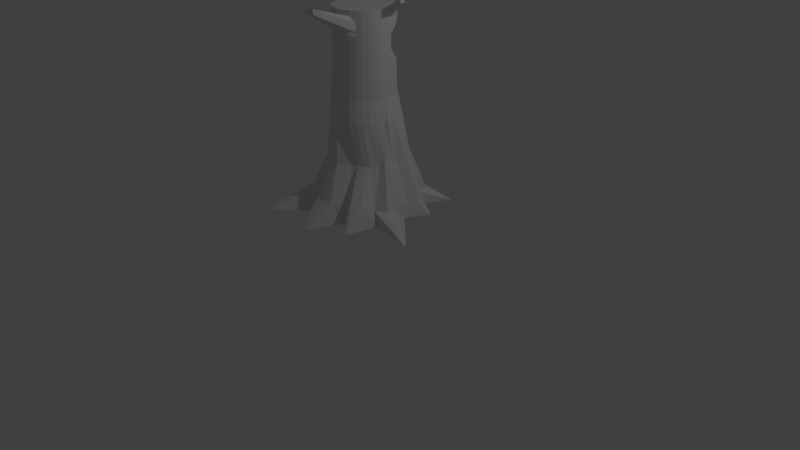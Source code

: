 # Source: tree.blend  (saved by Blender 2.79.0; exported with 4.5.12 LTS)
import bpy
from mathutils import Matrix  # noqa: F401  (used for matrix-valued properties, if any)

bpy.ops.wm.read_factory_settings(use_empty=True)
scene = bpy.context.scene
scene.name = 'Scene'

# ---- collections
col_collection_1 = bpy.data.collections.new('Collection 1'); scene.collection.children.link(col_collection_1)

# ---- world
world_world = bpy.data.worlds.new('World'); scene.world = world_world
world_world.color = (0.05088, 0.05088, 0.05088)
world_world.use_sun_shadow = False
world_world.sun_shadow_jitter_overblur = 0.0
world_world.cycles.sampling_method = 'MANUAL'

# ---- cameras
cam_camera = bpy.data.cameras.new('Camera')
cam_camera.clip_end = 100.0
cam_camera.lens = 35.0
cam_camera.sensor_width = 32.0
cam_camera.sensor_height = 18.0
cam_camera.ortho_scale = 7.314
cam_camera.dof.focus_distance = 0.0
cam_camera.dof.aperture_fstop = 128.0

# ---- lights
light_lamp = bpy.data.lights.new('Lamp', 'POINT')
light_lamp.transmission_factor = 0.0
light_lamp.cutoff_distance = 30.0
light_lamp.energy = 100.0
light_lamp.shadow_buffer_clip_start = 1.001
light_lamp.shadow_soft_size = 0.1
light_lamp.shadow_maximum_resolution = 0.006
light_lamp.use_absolute_resolution = True

# ---- meshes
me_cylinder = bpy.data.meshes.new('Cylinder')
me_cylinder.from_pydata([(0.067, 0.9264, -0.4589), (-0.0342, 0.6904, 0.8296), (0.1281, 0.9204, -0.4589), (0.1005, 0.6771, 0.8296), (0.9854, 1.359, -0.4589), (0.23, 0.6379, 0.8296), (1.001, 1.35, -0.4589), (0.2982, 0.6452, 0.8296), (0.7071, 0.7071, -0.4589), (0.4308, 0.5364, 0.8296), (1.16, 0.5932, -0.4589), (0.5395, 0.4039, 0.8296), (1.214, 0.4928, -0.4589), (0.6204, 0.2527, 0.8296), (0.9857, 0.1448, -0.4589), (0.6701, 0.0886, 0.8296), (0.9951, 0.05026, -0.4589), (0.6869, -0.08203, 0.8296), (1.813, -0.6826, -0.4589), (0.6429, -0.1347, 0.8296), (1.8, -0.7281, -0.4589), (0.6037, -0.2642, 0.8296), (0.9112, -0.5556, -0.4589), (0.5399, -0.3836, 0.8296), (0.758, -1.207, -0.4589), (0.454, -0.4882, 0.8296), (0.7205, -1.227, -0.4589), (0.3494, -0.5741, 0.8296), (0.3827, -0.9239, -0.4589), (0.23, -0.6379, 0.8296), (0.05747, -1.598, -0.4589), (0.08231, -0.663, 0.8296), (-0.02545, -1.606, -0.4589), (-0.04808, -0.6758, 0.8296), (-0.1084, -1.598, -0.4589), (-0.1785, -0.663, 0.8296), (-0.3827, -0.9239, -0.4589), (-0.3039, -0.6249, 0.8296), (-1.151, -1.576, -0.4589), (-0.4194, -0.5632, 0.8296), (-1.303, -1.452, -0.4589), (-0.5207, -0.48, 0.8296), (-0.8315, -0.5556, -0.4589), (-0.6038, -0.3788, 0.8296), (-1.437, -0.2896, -0.4589), (-0.6656, -0.2632, 0.8296), (-1.447, -0.2574, -0.4589), (-0.7036, -0.1378, 0.8296), (-1.45, -0.224, -0.4589), (-0.7165, -0.00742, 0.8296), (-1.447, -0.1905, -0.4589), (-0.7036, 0.123, 0.8296), (-0.9239, 0.2692, -0.4589), (-0.6656, 0.2484, 0.8296), (-1.416, 1.046, -0.4589), (-0.6038, 0.3639, 0.8296), (-1.371, 1.14, -0.4589), (-0.5207, 0.4652, 0.8296), (-0.5556, 0.8315, -0.4589), (-0.4178, 0.5741, 0.8296), (-0.3166, 1.487, -0.4589), (-0.2984, 0.6379, 0.8296), (-0.2612, 1.504, -0.4589), (-0.1689, 0.6771, 0.8296), (0.02315, 0.7944, 0.2809), (0.2609, 0.6096, 0.2809), (0.3826, 0.7202, 0.3268), (0.4895, 0.663, 0.3268), (0.5776, 0.4403, 0.2809), (0.7276, 0.4038, 0.4002), (0.7868, 0.2386, 0.4002), (0.7418, 0.08836, 0.2809), (0.7514, -0.008366, 0.2809), (0.7418, -0.1051, 0.4101), (0.7136, -0.1981, 0.4101), (0.6678, -0.2838, 0.2809), (0.5776, -0.4344, 0.2809), (0.4838, -0.5113, 0.2809), (0.3769, -0.5684, 0.2809), (0.2609, -0.6036, 0.2809), (0.02315, -0.7885, 0.2809), (-0.1313, -0.7732, 0.2809), (-0.2797, -0.7282, 0.2809), (-0.4166, -0.6551, 0.2809), (-0.5365, -0.5566, 0.2809), (-0.6349, -0.4367, 0.2809), (-0.7825, -0.2999, 0.308), (-0.8275, -0.1514, 0.308), (-0.8427, 0.002995, 0.308), (-0.8275, 0.1574, 0.308), (-0.7081, 0.3059, 0.2809), (-0.7751, 0.5396, 0.3526), (-0.6767, 0.6596, 0.3526), (-0.4166, 0.6611, 0.2809), (-0.2797, 0.8155, 0.1602), (-0.1313, 0.8606, 0.1602), (0.07315, 0.6181, 1.13), (-0.0498, 0.6302, 1.13), (0.1914, 0.5823, 1.13), (0.3003, 0.524, 1.13), (0.3959, 0.4457, 1.13), (0.4742, 0.3501, 1.13), (0.5325, 0.2412, 1.13), (0.5683, 0.123, 1.13), (0.5804, 1.561e-07, 1.13), (0.5683, -0.123, 1.13), (0.5325, -0.2412, 1.13), (0.4742, -0.3501, 1.13), (0.3959, -0.4457, 1.13), (0.3003, -0.524, 1.13), (0.1914, -0.5823, 1.13), (0.07315, -0.6181, 1.13), (-0.0498, -0.6302, 1.13), (-0.1728, -0.6181, 1.13), (-0.291, -0.5823, 1.13), (-0.3999, -0.524, 1.13), (-0.4955, -0.4457, 1.13), (-0.5738, -0.3501, 1.13), (-0.6321, -0.2412, 1.13), (-0.6679, -0.123, 1.13), (-0.6801, 7.171e-07, 1.13), (-0.6679, 0.123, 1.13), (-0.6321, 0.2412, 1.13), (-0.5738, 0.3501, 1.13), (-0.4955, 0.4457, 1.13), (-0.3999, 0.524, 1.13), (-0.291, 0.5823, 1.13), (-0.1728, 0.6181, 1.13), (0.0975, 0.5885, 1.588), (-0.01955, 0.6, 1.588), (0.15, 0.4551, 1.588), (0.2537, 0.3997, 1.588), (0.3446, 0.3251, 1.588), (0.4793, 0.3333, 1.588), (0.5348, 0.2296, 1.588), (0.5689, 0.1171, 1.588), (0.5804, 1.609e-07, 1.588), (0.5689, -0.1171, 1.588), (0.5348, -0.2296, 1.588), (0.4793, -0.3333, 1.588), (0.4047, -0.4243, 1.588), (0.3138, -0.4989, 1.588), (0.2101, -0.5543, 1.588), (0.0975, -0.5885, 1.588), (-0.01956, -0.6, 1.588), (-0.1366, -0.5885, 1.588), (-0.2492, -0.5543, 1.588), (-0.3529, -0.4989, 1.588), (-0.4438, -0.4243, 1.588), (-0.5184, -0.3333, 1.588), (-0.5739, -0.2296, 1.588), (-0.608, -0.1171, 1.588), (-0.6196, 6.949e-07, 1.588), (-0.608, 0.1171, 1.588), (-0.5739, 0.2296, 1.588), (-0.5184, 0.3333, 1.588), (-0.4438, 0.4243, 1.588), (-0.3529, 0.4989, 1.588), (-0.2492, 0.5543, 1.588), (-0.1366, 0.5885, 1.588), (0.03741, 0.4893, 1.655), (-0.01955, 0.6, 1.655), (0.01741, 0.3586, 1.655), (0.1211, 0.3032, 1.655), (0.2121, 0.2286, 1.655), (0.4192, 0.2341, 1.655), (0.5348, 0.2296, 1.655), (0.5689, 0.1171, 1.655), (0.5804, 1.609e-07, 1.655), (0.5689, -0.1171, 1.655), (0.5348, -0.2296, 1.655), (0.4793, -0.3333, 1.655), (0.4047, -0.4243, 1.655), (0.3138, -0.4989, 1.655), (0.2101, -0.5543, 1.655), (0.0975, -0.5885, 1.655), (-0.01956, -0.6, 1.655), (-0.1366, -0.5885, 1.655), (-0.2492, -0.5543, 1.655), (-0.3529, -0.4989, 1.655), (-0.4438, -0.4243, 1.655), (-0.5184, -0.3333, 1.655), (-0.5739, -0.2296, 1.655), (-0.608, -0.1171, 1.655), (-0.6196, 6.949e-07, 1.655), (-0.608, 0.1171, 1.655), (-0.5739, 0.2296, 1.655), (-0.5184, 0.3333, 1.655), (-0.4438, 0.4243, 1.655), (-0.3529, 0.4989, 1.655), (-0.2492, 0.5543, 1.655), (-0.1366, 0.5885, 1.655), (-0.09515, 0.3928, 1.717), (-0.07965, 0.5008, 1.717), (0.01741, 0.3586, 1.717), (0.1211, 0.3032, 1.717), (0.2121, 0.2286, 1.717), (0.2867, 0.1377, 1.717), (0.4747, 0.1304, 1.717), (0.5689, 0.1171, 1.717), (0.5804, 1.609e-07, 1.717), (0.5689, -0.1171, 1.717), (0.5348, -0.2296, 1.717), (0.4793, -0.3333, 1.717), (0.4047, -0.4243, 1.717), (0.3138, -0.4989, 1.717), (0.2101, -0.5543, 1.717), (0.0975, -0.5885, 1.717), (-0.01956, -0.6, 1.717), (-0.1366, -0.5885, 1.717), (-0.2492, -0.5543, 1.717), (-0.3529, -0.4989, 1.717), (-0.4438, -0.4243, 1.717), (-0.5184, -0.3333, 1.717), (-0.5739, -0.2296, 1.717), (-0.608, -0.1171, 1.717), (-0.6196, 6.949e-07, 1.717), (-0.608, 0.1171, 1.717), (-0.5739, 0.2296, 1.717), (-0.5184, 0.3333, 1.717), (-0.4438, 0.4243, 1.717), (-0.3529, 0.4989, 1.717), (-0.2492, 0.5543, 1.717), (-0.1366, 0.5885, 1.717), (-0.09515, 0.3928, 1.786), (-0.07965, 0.5008, 1.786), (0.01741, 0.3586, 1.786), (0.1211, 0.3032, 1.786), (0.2121, 0.2286, 1.786), (0.2867, 0.1377, 1.786), (0.4747, 0.1304, 1.786), (0.5689, 0.1171, 1.786), (0.5804, 1.609e-07, 1.786), (0.5689, -0.1171, 1.786), (0.5348, -0.2296, 1.786), (0.4793, -0.3333, 1.786), (0.4047, -0.4243, 1.786), (0.3138, -0.4989, 1.786), (0.2101, -0.5543, 1.786), (0.0975, -0.5885, 1.786), (-0.01956, -0.6, 1.786), (-0.1366, -0.5885, 1.786), (-0.2492, -0.5543, 1.786), (-0.3529, -0.4989, 1.786), (-0.4438, -0.4243, 1.786), (-0.5184, -0.3333, 1.786), (-0.5739, -0.2296, 1.786), (-0.608, -0.1171, 1.786), (-0.6196, 6.949e-07, 1.786), (-0.608, 0.1171, 1.786), (-0.5739, 0.2296, 1.786), (-0.5184, 0.3333, 1.786), (-0.4438, 0.4243, 1.786), (-0.3529, 0.4989, 1.786), (-0.2492, 0.5543, 1.786), (-0.1366, 0.5885, 1.786), (-0.09515, 0.3928, 1.856), (-0.07965, 0.5008, 1.856), (0.01741, 0.3586, 1.856), (0.1211, 0.3032, 1.856), (0.2121, 0.2286, 1.856), (0.2867, 0.1377, 1.856), (0.4747, 0.1304, 1.856), (0.5689, 0.1171, 1.856), (0.5804, 1.609e-07, 1.856), (0.5689, -0.1171, 1.856), (0.5348, -0.2296, 1.856), (0.4793, -0.3333, 1.856), (0.4047, -0.4243, 1.856), (0.3138, -0.4989, 1.856), (0.2101, -0.5543, 1.856), (0.0975, -0.5885, 1.856), (-0.01956, -0.6, 1.856), (-0.1366, -0.5885, 1.856), (-0.2492, -0.5543, 1.856), (-0.3529, -0.4989, 1.856), (-0.4438, -0.4243, 1.856), (-0.5184, -0.3333, 1.856), (-0.5739, -0.2296, 1.856), (-0.608, -0.1171, 1.856), (-0.6196, 6.949e-07, 1.856), (-0.608, 0.1171, 1.856), (-0.5739, 0.2296, 1.856), (-0.5184, 0.3333, 1.856), (-0.4438, 0.4243, 1.856), (-0.3529, 0.4989, 1.856), (-0.2492, 0.5543, 1.856), (-0.1366, 0.5885, 1.856), (-0.09515, 0.3928, 1.924), (-0.07965, 0.5008, 1.924), (0.01741, 0.3586, 1.924), (0.1211, 0.3032, 1.924), (0.2121, 0.2286, 1.924), (0.2867, 0.1377, 1.924), (0.4747, 0.1304, 1.924), (0.5689, 0.1171, 1.924), (0.5804, 1.609e-07, 1.924), (0.5689, -0.1171, 1.924), (0.5348, -0.2296, 1.924), (0.4793, -0.3333, 1.924), (0.4047, -0.4243, 1.924), (0.3138, -0.4989, 1.924), (0.2101, -0.6425, 1.985), (0.0975, -0.6766, 1.985), (-0.01956, -0.6882, 1.985), (-0.1366, -0.5885, 1.924), (-0.2492, -0.5543, 1.924), (-0.3529, -0.4989, 1.924), (-0.4438, -0.4243, 1.924), (-0.5184, -0.3333, 1.924), (-0.5739, -0.2296, 1.924), (-0.608, -0.1171, 1.924), (-0.6196, 6.949e-07, 1.924), (-0.608, 0.1171, 1.924), (-0.5739, 0.2296, 1.924), (-0.5184, 0.3333, 1.924), (-0.4438, 0.4243, 1.924), (-0.3529, 0.4989, 1.924), (-0.2492, 0.5543, 1.924), (-0.1366, 0.5885, 1.924), (0.03741, 0.4893, 1.985), (-0.01955, 0.6, 1.985), (0.01741, 0.3586, 1.985), (0.1211, 0.3032, 1.985), (0.2121, 0.2286, 1.985), (0.4192, 0.2341, 1.985), (0.5348, 0.2296, 1.985), (0.5689, 0.1171, 1.985), (0.5804, 1.609e-07, 1.985), (0.5689, -0.1171, 1.985), (0.5348, -0.2296, 1.985), (0.4793, -0.3333, 1.985), (0.4047, -0.4243, 1.985), (0.3138, -0.4989, 1.985), (0.1609, -1.309, 2.263), (0.09685, -1.328, 2.263), (0.03021, -1.335, 2.263), (-0.1366, -0.5885, 1.985), (-0.2492, -0.5543, 1.985), (-0.3529, -0.4989, 1.985), (-0.4438, -0.4243, 1.985), (-0.5184, -0.3333, 1.985), (-0.5739, -0.2296, 1.985), (-0.608, -0.1171, 1.985), (-0.6196, 6.949e-07, 1.985), (-0.608, 0.1171, 1.985), (-0.5739, 0.2296, 1.985), (-0.5184, 0.3333, 1.985), (-0.4438, 0.4243, 1.985), (-0.3529, 0.4989, 1.985), (-0.2492, 0.5543, 1.985), (-0.1366, 0.5885, 1.985), (0.0975, 0.5885, 2.047), (-0.01955, 0.6, 2.047), (0.15, 0.4551, 2.047), (0.2537, 0.3997, 2.047), (0.3446, 0.3251, 2.047), (0.4793, 0.3333, 2.047), (0.5348, 0.2296, 2.047), (0.5689, 0.1171, 2.047), (0.5804, 1.609e-07, 2.047), (0.5689, -0.1171, 2.047), (0.5348, -0.2296, 2.047), (0.4793, -0.3333, 2.047), (0.4047, -0.4243, 2.047), (0.3138, -0.4989, 2.047), (0.1609, -1.309, 2.299), (0.09685, -1.328, 2.299), (0.03021, -1.335, 2.299), (-0.1366, -0.5885, 2.047), (-0.2492, -0.5543, 2.047), (-0.3529, -0.4989, 2.047), (-0.4438, -0.4243, 2.047), (-0.5184, -0.3333, 2.047), (-0.5739, -0.2296, 2.047), (-0.608, -0.1171, 2.047), (-0.6196, 6.949e-07, 2.047), (-0.608, 0.1171, 2.047), (-0.5739, 0.2296, 2.047), (-0.5184, 0.3333, 2.047), (-0.4438, 0.4243, 2.047), (-0.3529, 0.4989, 2.047), (-0.2492, 0.5543, 2.047), (-0.1366, 0.5885, 2.047), (0.0975, 0.5885, 2.099), (-0.01955, 0.6, 2.099), (0.2101, 0.5543, 2.099), (0.3138, 0.4989, 2.099), (0.4047, 0.4243, 2.099), (0.4793, 0.3333, 2.099), (0.5348, 0.2296, 2.099), (0.5689, 0.1171, 2.099), (0.5804, 1.609e-07, 2.099), (0.5689, -0.1171, 2.099), (0.5348, -0.2296, 2.099), (0.4793, -0.3333, 2.099), (0.4047, -0.4243, 2.099), (0.3138, -0.4989, 2.099), (0.1609, -1.309, 2.328), (0.09685, -1.328, 2.328), (0.03021, -1.335, 2.328), (-0.1366, -0.5885, 2.099), (-0.2492, -0.5543, 2.099), (-0.3529, -0.4989, 2.099), (-0.4438, -0.4243, 2.099), (-0.5184, -0.3333, 2.099), (-0.5739, -0.2296, 2.099), (-0.608, -0.1171, 2.099), (-0.6196, 6.949e-07, 2.099), (-0.608, 0.1171, 2.099), (-0.5739, 0.2296, 2.099), (-0.5184, 0.3333, 2.099), (-0.4438, 0.4243, 2.099), (-0.3529, 0.4989, 2.099), (-0.2492, 0.5543, 2.099), (-0.1366, 0.5885, 2.099), (0.0975, 0.5885, 2.141), (-0.01955, 0.6, 2.141), (0.2101, 0.5543, 2.141), (0.3138, 0.4989, 2.141), (0.4047, 0.4243, 2.141), (0.4793, 0.3333, 2.141), (0.5348, 0.2296, 2.141), (0.5689, 0.1171, 2.141), (0.5804, 1.609e-07, 2.141), (0.5689, -0.1171, 2.141), (0.5348, -0.2296, 2.141), (0.4793, -0.3333, 2.141), (0.4047, -0.4243, 2.141), (0.3138, -0.4989, 2.174), (0.2101, -0.5543, 2.174), (0.0975, -0.5885, 2.174), (-0.01956, -0.6, 2.174), (-0.1366, -0.5885, 2.174), (-0.2492, -0.5543, 2.141), (-0.3529, -0.4989, 2.141), (-0.4438, -0.4243, 2.141), (-0.5184, -0.3333, 2.141), (-0.5739, -0.2296, 2.141), (-0.608, -0.1171, 2.141), (-0.6196, 6.949e-07, 2.141), (-0.608, 0.1171, 2.141), (-0.5739, 0.2296, 2.141), (-0.5184, 0.3333, 2.141), (-0.4438, 0.4243, 2.141), (-0.3529, 0.4989, 2.141), (-0.2492, 0.5543, 2.141), (-0.1366, 0.5885, 2.141), (0.0975, 0.5885, 2.184), (-0.01955, 0.6, 2.184), (0.2101, 0.5543, 2.184), (0.3138, 0.4989, 2.184), (0.4047, 0.4243, 2.184), (0.4793, 0.3333, 2.184), (0.5348, 0.2296, 2.184), (0.9249, 0.1171, 2.342), (0.9364, 1.609e-07, 2.342), (0.5689, -0.1171, 2.184), (0.5348, -0.2296, 2.184), (0.4793, -0.3333, 2.184), (0.4047, -0.4243, 2.184), (0.3138, -0.4989, 2.184), (0.2101, -0.5543, 2.184), (0.0975, -0.5885, 2.184), (-0.01956, -0.6, 2.184), (-0.1366, -0.5885, 2.184), (-0.2492, -0.5543, 2.184), (-0.3529, -0.4989, 2.184), (-0.4438, -0.4243, 2.184), (-0.5184, -0.3333, 2.184), (-0.5739, -0.2296, 2.184), (-0.608, -0.1171, 2.184), (-0.6196, 6.949e-07, 2.184), (-0.608, 0.1171, 2.184), (-0.5739, 0.2296, 2.184), (-0.5184, 0.3333, 2.184), (-0.4438, 0.4243, 2.184), (-0.3529, 0.4989, 2.184), (-0.2492, 0.5543, 2.184), (-0.1366, 0.5885, 2.184), (0.0975, 0.5885, 2.238), (-0.01955, 0.6, 2.238), (0.2101, 0.5543, 2.238), (0.3138, 0.4989, 2.238), (0.4047, 0.4243, 2.238), (0.4793, 0.3333, 2.238), (0.5348, 0.2296, 2.238), (0.9249, 0.1171, 2.396), (0.9364, 1.609e-07, 2.396), (0.5689, -0.1171, 2.238), (0.5348, -0.2296, 2.238), (0.4793, -0.3333, 2.238), (0.4047, -0.4243, 2.238), (0.3138, -0.4989, 2.238), (0.2101, -0.5543, 2.238), (0.0975, -0.5885, 2.238), (-0.01956, -0.6, 2.238), (-0.1366, -0.5885, 2.238), (-0.2492, -0.5543, 2.238), (-0.3529, -0.4989, 2.238), (-0.4438, -0.4243, 2.238), (-0.5184, -0.3333, 2.238), (-0.5739, -0.2296, 2.238), (-0.608, -0.1171, 2.238), (-0.6196, 6.949e-07, 2.238), (-0.608, 0.1171, 2.238), (-0.5739, 0.2296, 2.238), (-0.5184, 0.3333, 2.238), (-0.4438, 0.4243, 2.238), (-0.3529, 0.4989, 2.238), (-0.2492, 0.5543, 2.238), (-0.1366, 0.5885, 2.238), (0.1899, 0.8983, -0.2637), (0.5078, 1.049, -0.2637), (0.6761, 0.9592, -0.2637), (0.6883, 0.6883, -0.2637), (0.966, 0.5464, -0.2637), (1.056, 0.3781, -0.2637), (0.9547, 0.1899, -0.2637), (0.9734, 8.146e-08, -0.2637), (1.083, -0.2414, -0.2637), (1.028, -0.424, -0.2637), (0.8094, -0.5408, -0.2637), (0.7302, -0.8205, -0.1075), (0.5827, -0.9416, -0.1075), (0.3725, -0.8993, -0.2637), (0.1899, -1.116, -0.169), (-3.14e-07, -1.135, -0.169), (-0.1899, -1.116, -0.169), (-0.3725, -0.8993, -0.2637), (-0.7144, -0.8094, -0.1925), (-0.8619, -0.6883, -0.1925), (-0.8094, -0.5408, -0.2637), (-0.9036, -0.3725, -0.08773), (-0.9589, -0.1899, -0.08773), (-0.9777, 9.479e-07, -0.08773), (-0.9589, 0.1899, -0.08773), (-0.8993, 0.3725, -0.2637), (-1.159, 0.7295, -0.2637), (-1.038, 0.877, -0.2637), (-0.5408, 0.8094, -0.2637), (-0.3532, 1.019, -0.2358), (-0.1805, 1.072, -0.2358), (3.157e-09, 0.917, -0.2637)], [], [(64, 1, 3, 65), (65, 3, 5, 66), (66, 5, 7, 67), (67, 7, 9, 68), (68, 9, 11, 69), (69, 11, 13, 70), (70, 13, 15, 71), (71, 15, 17, 72), (72, 17, 19, 73), (73, 19, 21, 74), (74, 21, 23, 75), (75, 23, 25, 76), (76, 25, 27, 77), (77, 27, 29, 78), (78, 29, 31, 79), (79, 31, 33, 80), (80, 33, 35, 81), (81, 35, 37, 82), (82, 37, 39, 83), (83, 39, 41, 84), (84, 41, 43, 85), (85, 43, 45, 86), (86, 45, 47, 87), (87, 47, 49, 88), (88, 49, 51, 89), (89, 51, 53, 90), (90, 53, 55, 91), (91, 55, 57, 92), (92, 57, 59, 93), (93, 59, 61, 94), (61, 59, 125, 126), (94, 61, 63, 95), (95, 63, 1, 64), (0, 2, 4, 6, 8, 10, 12, 14, 16, 18, 20, 22, 24, 26, 28, 30, 32, 34, 36, 38, 40, 42, 44, 46, 48, 50, 52, 54, 56, 58, 60, 62), (542, 95, 64, 543), (541, 94, 95, 542), (540, 93, 94, 541), (539, 92, 93, 540), (538, 91, 92, 539), (537, 90, 91, 538), (536, 89, 90, 537), (535, 88, 89, 536), (534, 87, 88, 535), (533, 86, 87, 534), (532, 85, 86, 533), (531, 84, 85, 532), (530, 83, 84, 531), (529, 82, 83, 530), (528, 81, 82, 529), (527, 80, 81, 528), (526, 79, 80, 527), (525, 78, 79, 526), (524, 77, 78, 525), (523, 76, 77, 524), (522, 75, 76, 523), (521, 74, 75, 522), (520, 73, 74, 521), (519, 72, 73, 520), (518, 71, 72, 519), (517, 70, 71, 518), (516, 69, 70, 517), (515, 68, 69, 516), (514, 67, 68, 515), (513, 66, 67, 514), (512, 65, 66, 513), (543, 64, 65, 512), (120, 119, 151, 152), (17, 15, 103, 104), (35, 33, 112, 113), (53, 51, 121, 122), (9, 7, 99, 100), (27, 25, 108, 109), (45, 43, 117, 118), (63, 61, 126, 127), (19, 17, 104, 105), (37, 35, 113, 114), (55, 53, 122, 123), (11, 9, 100, 101), (29, 27, 109, 110), (47, 45, 118, 119), (3, 1, 97, 96), (1, 63, 127, 97), (21, 19, 105, 106), (39, 37, 114, 115), (57, 55, 123, 124), (13, 11, 101, 102), (31, 29, 110, 111), (49, 47, 119, 120), (5, 3, 96, 98), (23, 21, 106, 107), (41, 39, 115, 116), (59, 57, 124, 125), (15, 13, 102, 103), (33, 31, 111, 112), (51, 49, 120, 121), (7, 5, 98, 99), (25, 23, 107, 108), (43, 41, 116, 117), (155, 154, 186, 187), (107, 106, 138, 139), (121, 120, 152, 153), (108, 107, 139, 140), (122, 121, 153, 154), (109, 108, 140, 141), (123, 122, 154, 155), (110, 109, 141, 142), (96, 97, 129, 128), (124, 123, 155, 156), (111, 110, 142, 143), (98, 96, 128, 130), (125, 124, 156, 157), (112, 111, 143, 144), (99, 98, 130, 131), (126, 125, 157, 158), (113, 112, 144, 145), (100, 99, 131, 132), (127, 126, 158, 159), (114, 113, 145, 146), (101, 100, 132, 133), (97, 127, 159, 129), (115, 114, 146, 147), (102, 101, 133, 134), (116, 115, 147, 148), (103, 102, 134, 135), (117, 116, 148, 149), (104, 103, 135, 136), (118, 117, 149, 150), (105, 104, 136, 137), (119, 118, 150, 151), (106, 105, 137, 138), (163, 162, 194, 195), (142, 141, 173, 174), (128, 129, 161, 160), (156, 155, 187, 188), (143, 142, 174, 175), (130, 128, 160, 162), (157, 156, 188, 189), (144, 143, 175, 176), (131, 130, 162, 163), (158, 157, 189, 190), (145, 144, 176, 177), (132, 131, 163, 164), (159, 158, 190, 191), (146, 145, 177, 178), (133, 132, 164, 165), (129, 159, 191, 161), (147, 146, 178, 179), (134, 133, 165, 166), (148, 147, 179, 180), (135, 134, 166, 167), (149, 148, 180, 181), (136, 135, 167, 168), (150, 149, 181, 182), (137, 136, 168, 169), (151, 150, 182, 183), (138, 137, 169, 170), (152, 151, 183, 184), (139, 138, 170, 171), (153, 152, 184, 185), (140, 139, 171, 172), (154, 153, 185, 186), (141, 140, 172, 173), (198, 197, 229, 230), (190, 189, 221, 222), (177, 176, 208, 209), (164, 163, 195, 196), (191, 190, 222, 223), (178, 177, 209, 210), (165, 164, 196, 197), (161, 191, 223, 193), (179, 178, 210, 211), (166, 165, 197, 198), (180, 179, 211, 212), (167, 166, 198, 199), (181, 180, 212, 213), (168, 167, 199, 200), (182, 181, 213, 214), (169, 168, 200, 201), (183, 182, 214, 215), (170, 169, 201, 202), (184, 183, 215, 216), (171, 170, 202, 203), (185, 184, 216, 217), (172, 171, 203, 204), (186, 185, 217, 218), (173, 172, 204, 205), (187, 186, 218, 219), (174, 173, 205, 206), (160, 161, 193, 192), (188, 187, 219, 220), (175, 174, 206, 207), (162, 160, 192, 194), (189, 188, 220, 221), (176, 175, 207, 208), (233, 232, 264, 265), (212, 211, 243, 244), (199, 198, 230, 231), (213, 212, 244, 245), (200, 199, 231, 232), (214, 213, 245, 246), (201, 200, 232, 233), (215, 214, 246, 247), (202, 201, 233, 234), (216, 215, 247, 248), (203, 202, 234, 235), (217, 216, 248, 249), (204, 203, 235, 236), (218, 217, 249, 250), (205, 204, 236, 237), (219, 218, 250, 251), (206, 205, 237, 238), (192, 193, 225, 224), (220, 219, 251, 252), (207, 206, 238, 239), (194, 192, 224, 226), (221, 220, 252, 253), (208, 207, 239, 240), (195, 194, 226, 227), (222, 221, 253, 254), (209, 208, 240, 241), (196, 195, 227, 228), (223, 222, 254, 255), (210, 209, 241, 242), (197, 196, 228, 229), (193, 223, 255, 225), (211, 210, 242, 243), (268, 267, 299, 300), (247, 246, 278, 279), (234, 233, 265, 266), (248, 247, 279, 280), (235, 234, 266, 267), (249, 248, 280, 281), (236, 235, 267, 268), (250, 249, 281, 282), (237, 236, 268, 269), (251, 250, 282, 283), (238, 237, 269, 270), (224, 225, 257, 256), (252, 251, 283, 284), (239, 238, 270, 271), (226, 224, 256, 258), (253, 252, 284, 285), (240, 239, 271, 272), (227, 226, 258, 259), (254, 253, 285, 286), (241, 240, 272, 273), (228, 227, 259, 260), (255, 254, 286, 287), (242, 241, 273, 274), (229, 228, 260, 261), (225, 255, 287, 257), (243, 242, 274, 275), (230, 229, 261, 262), (244, 243, 275, 276), (231, 230, 262, 263), (245, 244, 276, 277), (232, 231, 263, 264), (246, 245, 277, 278), (303, 302, 334, 335), (282, 281, 313, 314), (269, 268, 300, 301), (283, 282, 314, 315), (270, 269, 301, 302), (256, 257, 289, 288), (284, 283, 315, 316), (271, 270, 302, 303), (258, 256, 288, 290), (285, 284, 316, 317), (272, 271, 303, 304), (259, 258, 290, 291), (286, 285, 317, 318), (273, 272, 304, 305), (260, 259, 291, 292), (287, 286, 318, 319), (274, 273, 305, 306), (261, 260, 292, 293), (257, 287, 319, 289), (275, 274, 306, 307), (262, 261, 293, 294), (276, 275, 307, 308), (263, 262, 294, 295), (277, 276, 308, 309), (264, 263, 295, 296), (278, 277, 309, 310), (265, 264, 296, 297), (279, 278, 310, 311), (266, 265, 297, 298), (280, 279, 311, 312), (267, 266, 298, 299), (281, 280, 312, 313), (338, 337, 369, 370), (290, 288, 320, 322), (317, 316, 348, 349), (304, 303, 335, 336), (291, 290, 322, 323), (318, 317, 349, 350), (305, 304, 336, 337), (292, 291, 323, 324), (319, 318, 350, 351), (306, 305, 337, 338), (293, 292, 324, 325), (289, 319, 351, 321), (307, 306, 338, 339), (294, 293, 325, 326), (308, 307, 339, 340), (295, 294, 326, 327), (309, 308, 340, 341), (296, 295, 327, 328), (310, 309, 341, 342), (297, 296, 328, 329), (311, 310, 342, 343), (298, 297, 329, 330), (312, 311, 343, 344), (299, 298, 330, 331), (313, 312, 344, 345), (300, 299, 331, 332), (314, 313, 345, 346), (301, 300, 332, 333), (315, 314, 346, 347), (302, 301, 333, 334), (288, 289, 321, 320), (316, 315, 347, 348), (373, 372, 404, 405), (325, 324, 356, 357), (321, 351, 383, 353), (339, 338, 370, 371), (326, 325, 357, 358), (340, 339, 371, 372), (327, 326, 358, 359), (341, 340, 372, 373), (328, 327, 359, 360), (342, 341, 373, 374), (329, 328, 360, 361), (343, 342, 374, 375), (330, 329, 361, 362), (344, 343, 375, 376), (331, 330, 362, 363), (345, 344, 376, 377), (332, 331, 363, 364), (346, 345, 377, 378), (333, 332, 364, 365), (347, 346, 378, 379), (334, 333, 365, 366), (320, 321, 353, 352), (348, 347, 379, 380), (335, 334, 366, 367), (322, 320, 352, 354), (349, 348, 380, 381), (336, 335, 367, 368), (323, 322, 354, 355), (350, 349, 381, 382), (337, 336, 368, 369), (324, 323, 355, 356), (351, 350, 382, 383), (408, 407, 439, 440), (360, 359, 391, 392), (374, 373, 405, 406), (361, 360, 392, 393), (375, 374, 406, 407), (362, 361, 393, 394), (376, 375, 407, 408), (363, 362, 394, 395), (377, 376, 408, 409), (364, 363, 395, 396), (378, 377, 409, 410), (365, 364, 396, 397), (379, 378, 410, 411), (366, 365, 397, 398), (352, 353, 385, 384), (380, 379, 411, 412), (367, 366, 398, 399), (354, 352, 384, 386), (381, 380, 412, 413), (368, 367, 399, 400), (355, 354, 386, 387), (382, 381, 413, 414), (369, 368, 400, 401), (356, 355, 387, 388), (383, 382, 414, 415), (370, 369, 401, 402), (357, 356, 388, 389), (353, 383, 415, 385), (371, 370, 402, 403), (358, 357, 389, 390), (372, 371, 403, 404), (359, 358, 390, 391), (443, 442, 474, 475), (395, 394, 426, 427), (409, 408, 440, 441), (396, 395, 427, 428), (410, 409, 441, 442), (397, 396, 428, 429), (411, 410, 442, 443), (398, 397, 429, 430), (384, 385, 417, 416), (412, 411, 443, 444), (399, 398, 430, 431), (386, 384, 416, 418), (413, 412, 444, 445), (400, 399, 431, 432), (387, 386, 418, 419), (414, 413, 445, 446), (401, 400, 432, 433), (388, 387, 419, 420), (415, 414, 446, 447), (402, 401, 433, 434), (389, 388, 420, 421), (385, 415, 447, 417), (403, 402, 434, 435), (390, 389, 421, 422), (404, 403, 435, 436), (391, 390, 422, 423), (405, 404, 436, 437), (392, 391, 423, 424), (406, 405, 437, 438), (393, 392, 424, 425), (407, 406, 438, 439), (394, 393, 425, 426), (478, 477, 509, 510), (430, 429, 461, 462), (416, 417, 449, 448), (444, 443, 475, 476), (431, 430, 462, 463), (418, 416, 448, 450), (445, 444, 476, 477), (432, 431, 463, 464), (419, 418, 450, 451), (446, 445, 477, 478), (433, 432, 464, 465), (420, 419, 451, 452), (447, 446, 478, 479), (434, 433, 465, 466), (421, 420, 452, 453), (417, 447, 479, 449), (435, 434, 466, 467), (422, 421, 453, 454), (436, 435, 467, 468), (423, 422, 454, 455), (437, 436, 468, 469), (424, 423, 455, 456), (438, 437, 469, 470), (425, 424, 456, 457), (439, 438, 470, 471), (426, 425, 457, 458), (440, 439, 471, 472), (427, 426, 458, 459), (441, 440, 472, 473), (428, 427, 459, 460), (442, 441, 473, 474), (429, 428, 460, 461), (480, 481, 511, 510, 509, 508, 507, 506, 505, 504, 503, 502, 501, 500, 499, 498, 497, 496, 495, 494, 493, 492, 491, 490, 489, 488, 487, 486, 485, 484, 483, 482), (465, 464, 496, 497), (452, 451, 483, 484), (479, 478, 510, 511), (466, 465, 497, 498), (453, 452, 484, 485), (449, 479, 511, 481), (467, 466, 498, 499), (454, 453, 485, 486), (468, 467, 499, 500), (455, 454, 486, 487), (469, 468, 500, 501), (456, 455, 487, 488), (470, 469, 501, 502), (457, 456, 488, 489), (471, 470, 502, 503), (458, 457, 489, 490), (472, 471, 503, 504), (459, 458, 490, 491), (473, 472, 504, 505), (460, 459, 491, 492), (474, 473, 505, 506), (461, 460, 492, 493), (475, 474, 506, 507), (462, 461, 493, 494), (448, 449, 481, 480), (476, 475, 507, 508), (463, 462, 494, 495), (450, 448, 480, 482), (477, 476, 508, 509), (464, 463, 495, 496), (451, 450, 482, 483), (0, 543, 512, 2), (2, 512, 513, 4), (4, 513, 514, 6), (6, 514, 515, 8), (8, 515, 516, 10), (10, 516, 517, 12), (12, 517, 518, 14), (14, 518, 519, 16), (16, 519, 520, 18), (18, 520, 521, 20), (20, 521, 522, 22), (22, 522, 523, 24), (24, 523, 524, 26), (26, 524, 525, 28), (28, 525, 526, 30), (30, 526, 527, 32), (32, 527, 528, 34), (34, 528, 529, 36), (36, 529, 530, 38), (38, 530, 531, 40), (40, 531, 532, 42), (42, 532, 533, 44), (44, 533, 534, 46), (46, 534, 535, 48), (48, 535, 536, 50), (50, 536, 537, 52), (52, 537, 538, 54), (54, 538, 539, 56), (56, 539, 540, 58), (58, 540, 541, 60), (60, 541, 542, 62), (62, 542, 543, 0)])
me_cylinder.use_remesh_preserve_volume = False
me_cylinder.use_remesh_preserve_attributes = False
me_cylinder.use_mirror_vertex_groups = False
me_cylinder.update()

# ---- objects
ob_cylinder = bpy.data.objects.new('Cylinder', me_cylinder)
ob_lamp = bpy.data.objects.new('Lamp', light_lamp)
ob_camera = bpy.data.objects.new('Camera', cam_camera)

# ---- transforms, parenting, visibility, modifiers, constraints
ob_cylinder.location = (0.0, 0.0, 1.132)
ob_cylinder.scale = (0.6236, 0.6236, 0.9185)
ob_cylinder.lineart.crease_threshold = 0.0
ob_lamp.location = (4.076, 1.005, 5.904)
ob_lamp.rotation_euler = (0.6503, 0.05522, 1.866)
ob_lamp.lock_rotations_4d = False
ob_lamp.empty_display_type = 'ARROWS'
ob_lamp.color = (0.0, 0.0, 0.0, 0.0)
ob_lamp.lineart.crease_threshold = 0.0
ob_camera.location = (7.481, -6.508, 5.344)
ob_camera.rotation_euler = (1.109, 0.0, 0.8149)
ob_camera.lock_rotations_4d = False
ob_camera.empty_display_type = 'ARROWS'
ob_camera.color = (0.0, 0.0, 0.0, 0.0)
ob_camera.display_type = 'WIRE'
ob_camera.lineart.crease_threshold = 0.0

# ---- collection membership
col_collection_1.objects.link(ob_cylinder)
col_collection_1.objects.link(ob_lamp)
col_collection_1.objects.link(ob_camera)

# ---- scene / render settings (as saved in the file)
scene.camera = ob_camera
scene.frame_start = 1; scene.frame_end = 250; scene.frame_set(1)
scene.render.engine = 'BLENDER_EEVEE_NEXT'
scene.render.resolution_percentage = 50
scene.render.dither_intensity = 0.0
scene.cycles.use_denoising = False
scene.cycles.samples = 128
scene.cycles.sampling_pattern = 'TABULATED_SOBOL'
scene.cycles.use_adaptive_sampling = False
scene.cycles.use_light_tree = False
scene.cycles.blur_glossy = 0.0
scene.cycles.sample_clamp_indirect = 0.0
scene.view_settings.view_transform = 'Standard'
bpy.context.view_layer.update()
